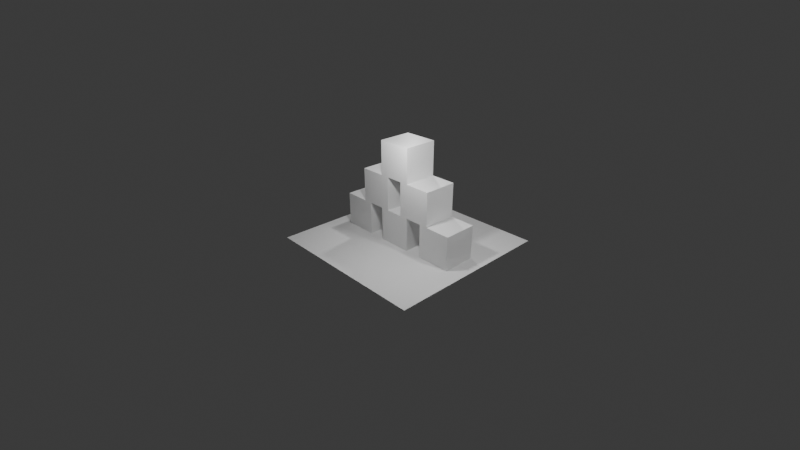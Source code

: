 # Source: grk-a1-cubes.blend  (saved by Blender 4.2.66; exported with 4.5.12 LTS)
import bpy
from mathutils import Matrix  # noqa: F401  (used for matrix-valued properties, if any)

bpy.ops.wm.read_factory_settings(use_empty=True)
scene = bpy.context.scene
scene.name = 'Scene'

# ---- collections
col_collection = bpy.data.collections.new('Collection'); scene.collection.children.link(col_collection)

# ---- materials (node trees are filled in below, after node groups)
mat_material = bpy.data.materials.new('Material')
mat_material.alpha_threshold = 0.0
mat_material.use_transparent_shadow = False
mat_material.roughness = 0.5
mat_material.line_color = (0.0, 0.0, 0.0, 1.0)
mat_material_001 = bpy.data.materials.new('Material.001')
mat_material_001.alpha_threshold = 0.0
mat_material_001.use_transparent_shadow = False
mat_material_001.roughness = 0.5
mat_material_001.line_color = (0.0, 0.0, 0.0, 1.0)
mat_material_002 = bpy.data.materials.new('Material.002')
mat_material_002.alpha_threshold = 0.0
mat_material_002.use_transparent_shadow = False
mat_material_002.roughness = 0.5
mat_material_002.line_color = (0.0, 0.0, 0.0, 1.0)
mat_material_003 = bpy.data.materials.new('Material.003')
mat_material_003.alpha_threshold = 0.0
mat_material_003.use_transparent_shadow = False
mat_material_003.roughness = 0.5
mat_material_003.line_color = (0.0, 0.0, 0.0, 1.0)
mat_material_004 = bpy.data.materials.new('Material.004')
mat_material_004.alpha_threshold = 0.0
mat_material_004.use_transparent_shadow = False
mat_material_004.roughness = 0.5
mat_material_004.line_color = (0.0, 0.0, 0.0, 1.0)
mat_material_005 = bpy.data.materials.new('Material.005')
mat_material_005.alpha_threshold = 0.0
mat_material_005.use_transparent_shadow = False
mat_material_005.roughness = 0.5
mat_material_005.line_color = (0.0, 0.0, 0.0, 1.0)

# ---- material node trees
mat_material.use_nodes = True; mat_material.node_tree.nodes.clear()
_N = mat_material.node_tree.nodes; _L = mat_material.node_tree.links
n0 = _N.new('ShaderNodeOutputMaterial'); n0.name = 'Material Output'; n0.location = (300, 300)
n1 = _N.new('ShaderNodeBsdfPrincipled'); n1.name = 'Principled BSDF'; n1.location = (10, 300)
n1.inputs[3].default_value = 1.45
_L.new(n1.outputs[0], n0.inputs[0])
n0.is_active_output = True
mat_material_001.use_nodes = True; mat_material_001.node_tree.nodes.clear()
_N = mat_material_001.node_tree.nodes; _L = mat_material_001.node_tree.links
n0 = _N.new('ShaderNodeOutputMaterial'); n0.name = 'Material Output'; n0.location = (300, 300)
n1 = _N.new('ShaderNodeBsdfPrincipled'); n1.name = 'Principled BSDF'; n1.location = (10, 300)
n1.inputs[3].default_value = 1.45
_L.new(n1.outputs[0], n0.inputs[0])
n0.is_active_output = True
mat_material_002.use_nodes = True; mat_material_002.node_tree.nodes.clear()
_N = mat_material_002.node_tree.nodes; _L = mat_material_002.node_tree.links
n0 = _N.new('ShaderNodeOutputMaterial'); n0.name = 'Material Output'; n0.location = (300, 300)
n1 = _N.new('ShaderNodeBsdfPrincipled'); n1.name = 'Principled BSDF'; n1.location = (10, 300)
n1.inputs[3].default_value = 1.45
_L.new(n1.outputs[0], n0.inputs[0])
n0.is_active_output = True
mat_material_003.use_nodes = True; mat_material_003.node_tree.nodes.clear()
_N = mat_material_003.node_tree.nodes; _L = mat_material_003.node_tree.links
n0 = _N.new('ShaderNodeOutputMaterial'); n0.name = 'Material Output'; n0.location = (300, 300)
n1 = _N.new('ShaderNodeBsdfPrincipled'); n1.name = 'Principled BSDF'; n1.location = (10, 300)
n1.inputs[3].default_value = 1.45
_L.new(n1.outputs[0], n0.inputs[0])
n0.is_active_output = True
mat_material_004.use_nodes = True; mat_material_004.node_tree.nodes.clear()
_N = mat_material_004.node_tree.nodes; _L = mat_material_004.node_tree.links
n0 = _N.new('ShaderNodeOutputMaterial'); n0.name = 'Material Output'; n0.location = (300, 300)
n1 = _N.new('ShaderNodeBsdfPrincipled'); n1.name = 'Principled BSDF'; n1.location = (10, 300)
n1.inputs[3].default_value = 1.45
_L.new(n1.outputs[0], n0.inputs[0])
n0.is_active_output = True
mat_material_005.use_nodes = True; mat_material_005.node_tree.nodes.clear()
_N = mat_material_005.node_tree.nodes; _L = mat_material_005.node_tree.links
n0 = _N.new('ShaderNodeOutputMaterial'); n0.name = 'Material Output'; n0.location = (300, 300)
n1 = _N.new('ShaderNodeBsdfPrincipled'); n1.name = 'Principled BSDF'; n1.location = (10, 300)
n1.inputs[3].default_value = 1.45
_L.new(n1.outputs[0], n0.inputs[0])
n0.is_active_output = True

# ---- world
world_world = bpy.data.worlds.new('World'); scene.world = world_world
world_world.use_nodes = True; world_world.node_tree.nodes.clear()
_N = world_world.node_tree.nodes; _L = world_world.node_tree.links
n0 = _N.new('ShaderNodeOutputWorld'); n0.name = 'World Output'; n0.location = (300, 300)
n1 = _N.new('ShaderNodeBackground'); n1.name = 'Background'; n1.location = (10, 300)
n1.inputs[0].default_value = (0.05088, 0.05088, 0.05088, 1.0)
_L.new(n1.outputs[0], n0.inputs[0])
n0.is_active_output = True
world_world.color = (0.05088, 0.05088, 0.05088)
world_world.sun_shadow_jitter_overblur = 0.0

# ---- cameras
cam_camera = bpy.data.cameras.new('Camera')
cam_camera.clip_end = 100.0
cam_camera.lens = 23.34
cam_camera.ortho_scale = 7.314

# ---- lights
light_light = bpy.data.lights.new('Light', 'POINT')
light_light.energy = 1000.0
light_light.shadow_soft_size = 0.2893
light_light_001 = bpy.data.lights.new('Light.001', 'POINT')
light_light_001.energy = 1000.0
light_light_001.shadow_soft_size = 0.2893
light_light_002 = bpy.data.lights.new('Light.002', 'POINT')
light_light_002.energy = 1000.0
light_light_002.shadow_soft_size = 0.2893

# ---- meshes
me_cube = bpy.data.meshes.new('Cube')
me_cube.from_pydata([(1.0, 1.0, 1.0), (1.0, 1.0, -1.0), (1.0, -1.0, 1.0), (1.0, -1.0, -1.0), (-1.0, 1.0, 1.0), (-1.0, 1.0, -1.0), (-1.0, -1.0, 1.0), (-1.0, -1.0, -1.0)], [], [(0, 4, 6, 2), (3, 2, 6, 7), (7, 6, 4, 5), (5, 1, 3, 7), (1, 0, 2, 3), (5, 4, 0, 1)])
_uv = me_cube.uv_layers.new(name='UVMap')
_uv.uv.foreach_set('vector', [0.625, 0.5, 0.875, 0.5, 0.875, 0.75, 0.625, 0.75, 0.375, 0.75, 0.625, 0.75, 0.625, 1.0, 0.375, 1.0, 0.375, 0.0, 0.625, 0.0, 0.625, 0.25, 0.375, 0.25, 0.125, 0.5, 0.375, 0.5, 0.375, 0.75, 0.125, 0.75, 0.375, 0.5, 0.625, 0.5, 0.625, 0.75, 0.375, 0.75, 0.375, 0.25, 0.625, 0.25, 0.625, 0.5, 0.375, 0.5])
me_cube.materials.append(mat_material)
me_cube.use_mirror_vertex_groups = False
me_cube.update()
me_cube_001 = bpy.data.meshes.new('Cube.001')
me_cube_001.from_pydata([(1.0, 1.0, 1.0), (1.0, 1.0, -1.0), (1.0, -1.0, 1.0), (1.0, -1.0, -1.0), (-1.0, 1.0, 1.0), (-1.0, 1.0, -1.0), (-1.0, -1.0, 1.0), (-1.0, -1.0, -1.0)], [], [(0, 4, 6, 2), (3, 2, 6, 7), (7, 6, 4, 5), (5, 1, 3, 7), (1, 0, 2, 3), (5, 4, 0, 1)])
_uv = me_cube_001.uv_layers.new(name='UVMap')
_uv.uv.foreach_set('vector', [0.625, 0.5, 0.875, 0.5, 0.875, 0.75, 0.625, 0.75, 0.375, 0.75, 0.625, 0.75, 0.625, 1.0, 0.375, 1.0, 0.375, 0.0, 0.625, 0.0, 0.625, 0.25, 0.375, 0.25, 0.125, 0.5, 0.375, 0.5, 0.375, 0.75, 0.125, 0.75, 0.375, 0.5, 0.625, 0.5, 0.625, 0.75, 0.375, 0.75, 0.375, 0.25, 0.625, 0.25, 0.625, 0.5, 0.375, 0.5])
me_cube_001.materials.append(mat_material_001)
me_cube_001.use_mirror_vertex_groups = False
me_cube_001.update()
me_cube_002 = bpy.data.meshes.new('Cube.002')
me_cube_002.from_pydata([(1.0, 1.0, 1.0), (1.0, 1.0, -1.0), (1.0, -1.0, 1.0), (1.0, -1.0, -1.0), (-1.0, 1.0, 1.0), (-1.0, 1.0, -1.0), (-1.0, -1.0, 1.0), (-1.0, -1.0, -1.0)], [], [(0, 4, 6, 2), (3, 2, 6, 7), (7, 6, 4, 5), (5, 1, 3, 7), (1, 0, 2, 3), (5, 4, 0, 1)])
_uv = me_cube_002.uv_layers.new(name='UVMap')
_uv.uv.foreach_set('vector', [0.625, 0.5, 0.875, 0.5, 0.875, 0.75, 0.625, 0.75, 0.375, 0.75, 0.625, 0.75, 0.625, 1.0, 0.375, 1.0, 0.375, 0.0, 0.625, 0.0, 0.625, 0.25, 0.375, 0.25, 0.125, 0.5, 0.375, 0.5, 0.375, 0.75, 0.125, 0.75, 0.375, 0.5, 0.625, 0.5, 0.625, 0.75, 0.375, 0.75, 0.375, 0.25, 0.625, 0.25, 0.625, 0.5, 0.375, 0.5])
_ca = me_cube_002.color_attributes.new('Attribute', 'BYTE_COLOR', 'CORNER')
_ca.data.foreach_set('color', [1.0, 1.0, 1.0, 1.0, 1.0, 1.0, 1.0, 1.0, 1.0, 1.0, 1.0, 1.0, 1.0, 1.0, 1.0, 1.0, 1.0, 1.0, 1.0, 1.0, 1.0, 1.0, 1.0, 1.0, 1.0, 1.0, 1.0, 1.0, 1.0, 1.0, 1.0, 1.0, 1.0, 1.0, 1.0, 1.0, 1.0, 1.0, 1.0, 1.0, 1.0, 1.0, 1.0, 1.0, 1.0, 1.0, 1.0, 1.0, 1.0, 1.0, 1.0, 1.0, 1.0, 1.0, 1.0, 1.0, 1.0, 1.0, 1.0, 1.0, 1.0, 1.0, 1.0, 1.0, 1.0, 1.0, 1.0, 1.0, 1.0, 1.0, 1.0, 1.0, 1.0, 1.0, 1.0, 1.0, 1.0, 1.0, 1.0, 1.0, 1.0, 1.0, 1.0, 1.0, 1.0, 1.0, 1.0, 1.0, 1.0, 1.0, 1.0, 1.0, 1.0, 1.0, 1.0, 1.0])
me_cube_002.materials.append(mat_material_002)
me_cube_002.use_mirror_vertex_groups = False
me_cube_002.update()
me_cube_003 = bpy.data.meshes.new('Cube.003')
me_cube_003.from_pydata([(1.0, 1.0, 1.0), (1.0, 1.0, -1.0), (1.0, -1.0, 1.0), (1.0, -1.0, -1.0), (-1.0, 1.0, 1.0), (-1.0, 1.0, -1.0), (-1.0, -1.0, 1.0), (-1.0, -1.0, -1.0)], [], [(0, 4, 6, 2), (3, 2, 6, 7), (7, 6, 4, 5), (5, 1, 3, 7), (1, 0, 2, 3), (5, 4, 0, 1)])
_uv = me_cube_003.uv_layers.new(name='UVMap')
_uv.uv.foreach_set('vector', [0.625, 0.5, 0.875, 0.5, 0.875, 0.75, 0.625, 0.75, 0.375, 0.75, 0.625, 0.75, 0.625, 1.0, 0.375, 1.0, 0.375, 0.0, 0.625, 0.0, 0.625, 0.25, 0.375, 0.25, 0.125, 0.5, 0.375, 0.5, 0.375, 0.75, 0.125, 0.75, 0.375, 0.5, 0.625, 0.5, 0.625, 0.75, 0.375, 0.75, 0.375, 0.25, 0.625, 0.25, 0.625, 0.5, 0.375, 0.5])
me_cube_003.materials.append(mat_material_003)
me_cube_003.use_mirror_vertex_groups = False
me_cube_003.update()
me_cube_004 = bpy.data.meshes.new('Cube.004')
me_cube_004.from_pydata([(1.0, 1.0, 1.0), (1.0, 1.0, -1.0), (1.0, -1.0, 1.0), (1.0, -1.0, -1.0), (-1.0, 1.0, 1.0), (-1.0, 1.0, -1.0), (-1.0, -1.0, 1.0), (-1.0, -1.0, -1.0)], [], [(0, 4, 6, 2), (3, 2, 6, 7), (7, 6, 4, 5), (5, 1, 3, 7), (1, 0, 2, 3), (5, 4, 0, 1)])
_uv = me_cube_004.uv_layers.new(name='UVMap')
_uv.uv.foreach_set('vector', [0.625, 0.5, 0.875, 0.5, 0.875, 0.75, 0.625, 0.75, 0.375, 0.75, 0.625, 0.75, 0.625, 1.0, 0.375, 1.0, 0.375, 0.0, 0.625, 0.0, 0.625, 0.25, 0.375, 0.25, 0.125, 0.5, 0.375, 0.5, 0.375, 0.75, 0.125, 0.75, 0.375, 0.5, 0.625, 0.5, 0.625, 0.75, 0.375, 0.75, 0.375, 0.25, 0.625, 0.25, 0.625, 0.5, 0.375, 0.5])
me_cube_004.materials.append(mat_material_004)
me_cube_004.use_mirror_vertex_groups = False
me_cube_004.update()
me_cube_005 = bpy.data.meshes.new('Cube.005')
me_cube_005.from_pydata([(1.0, 1.0, 1.0), (1.0, 1.0, -1.0), (1.0, -1.0, 1.0), (1.0, -1.0, -1.0), (-1.0, 1.0, 1.0), (-1.0, 1.0, -1.0), (-1.0, -1.0, 1.0), (-1.0, -1.0, -1.0)], [], [(0, 4, 6, 2), (3, 2, 6, 7), (7, 6, 4, 5), (5, 1, 3, 7), (1, 0, 2, 3), (5, 4, 0, 1)])
_uv = me_cube_005.uv_layers.new(name='UVMap')
_uv.uv.foreach_set('vector', [0.625, 0.5, 0.875, 0.5, 0.875, 0.75, 0.625, 0.75, 0.375, 0.75, 0.625, 0.75, 0.625, 1.0, 0.375, 1.0, 0.375, 0.0, 0.625, 0.0, 0.625, 0.25, 0.375, 0.25, 0.125, 0.5, 0.375, 0.5, 0.375, 0.75, 0.125, 0.75, 0.375, 0.5, 0.625, 0.5, 0.625, 0.75, 0.375, 0.75, 0.375, 0.25, 0.625, 0.25, 0.625, 0.5, 0.375, 0.5])
me_cube_005.materials.append(mat_material_005)
me_cube_005.use_mirror_vertex_groups = False
me_cube_005.update()
me_plane = bpy.data.meshes.new('Plane')
me_plane.from_pydata([(-1.0, -1.0, 0.0), (1.0, -1.0, 0.0), (-1.0, 1.0, 0.0), (1.0, 1.0, 0.0)], [], [(0, 1, 3, 2)])
_uv = me_plane.uv_layers.new(name='UVMap')
_uv.uv.foreach_set('vector', [0.0, 0.0, 1.0, 0.0, 1.0, 1.0, 0.0, 1.0])
me_plane.update()

# ---- curves / text
cu_surfpatch = bpy.data.curves.new('SurfPatch', 'CURVE')
cu_surfpatch.dimensions = '3D'
_sp = cu_surfpatch.splines.new('NURBS'); _sp.points.add(15)
_sp.points.foreach_set('co', [-1.5, -1.5, 0.0, 1.0, -1.5, -0.5, 0.0, 1.0, -1.5, 0.5, 0.0, 1.0, -1.5, 1.5, 0.0, 1.0, -0.5, -1.5, 0.0, 1.0, -0.5, -0.5, 1.0, 1.0, -0.5, 0.5, 1.0, 1.0, -0.5, 1.5, 0.0, 1.0, 0.5, -1.5, 0.0, 1.0, 0.5, -0.5, 1.0, 1.0, 0.5, 0.5, 1.0, 1.0, 0.5, 1.5, 0.0, 1.0, 1.5, -1.5, 0.0, 1.0, 1.5, -0.5, 0.0, 1.0, 1.5, 0.5, 0.0, 1.0, 1.5, 1.5, 0.0, 1.0])
_sp.points.foreach_set('radius', [0.0, 0.0, 0.0, 0.0, 0.0, 0.0, 0.0, 0.0, 0.0, 0.0, 0.0, 0.0, 0.0, 0.0, 0.0, 0.0])
_sp.resolution_u = 4
_sp.resolution_v = 4
cu_surfpatch.resolution_u = 4
cu_surfpatch.resolution_v = 4
cu_surfpatch.fill_mode = 'FULL'

# ---- objects
ob_cube = bpy.data.objects.new('Cube', me_cube)
ob_light = bpy.data.objects.new('Light', light_light)
ob_camera = bpy.data.objects.new('Camera', cam_camera)
ob_cube_001 = bpy.data.objects.new('Cube.001', me_cube_001)
ob_cube_002 = bpy.data.objects.new('Cube.002', me_cube_002)
ob_cube_003 = bpy.data.objects.new('Cube.003', me_cube_003)
ob_cube_004 = bpy.data.objects.new('Cube.004', me_cube_004)
ob_cube_005 = bpy.data.objects.new('Cube.005', me_cube_005)
ob_surfpatch = bpy.data.objects.new('SurfPatch', cu_surfpatch)
ob_plane = bpy.data.objects.new('Plane', me_plane)
ob_light_001 = bpy.data.objects.new('Light.001', light_light_001)
ob_light_002 = bpy.data.objects.new('Light.002', light_light_002)

# ---- transforms, parenting, visibility, modifiers, constraints
ob_cube.location = (0.0, 0.0, 0.0)
ob_cube.lock_rotations_4d = False
ob_cube.empty_display_type = 'ARROWS'
ob_cube.lineart.crease_threshold = 0.0
ob_light.location = (2.078, -3.352, 6.373)
ob_light.rotation_euler = (0.6503, 0.05522, 1.866)
ob_light.lock_rotations_4d = False
ob_light.empty_display_type = 'ARROWS'
ob_light.color = (0.0, 0.0, 0.0, 0.0)
ob_light.lineart.crease_threshold = 0.0
ob_camera.location = (19.29, -18.74, 13.31)
ob_camera.rotation_euler = (1.109, 0.0, 0.8149)
ob_camera.lock_rotations_4d = False
ob_camera.empty_display_type = 'ARROWS'
ob_camera.color = (0.0, 0.0, 0.0, 0.0)
ob_camera.display_type = 'WIRE'
ob_camera.lineart.crease_threshold = 0.0
ob_cube_001.location = (3.0, 1.371e-09, 0.0)
ob_cube_001.lock_rotations_4d = False
ob_cube_001.empty_display_type = 'ARROWS'
ob_cube_001.lineart.crease_threshold = 0.0
ob_cube_002.location = (0.0, 0.0, 4.0)
ob_cube_002.lock_rotations_4d = False
ob_cube_002.empty_display_type = 'ARROWS'
ob_cube_002.lineart.crease_threshold = 0.0
ob_cube_003.location = (-3.0, 0.0, 0.0)
ob_cube_003.lock_rotations_4d = False
ob_cube_003.empty_display_type = 'ARROWS'
ob_cube_003.lineart.crease_threshold = 0.0
ob_cube_004.location = (-1.5, 0.0, 2.0)
ob_cube_004.lock_rotations_4d = False
ob_cube_004.empty_display_type = 'ARROWS'
ob_cube_004.lineart.crease_threshold = 0.0
ob_cube_005.location = (1.5, -1.371e-09, 2.0)
ob_cube_005.lock_rotations_4d = False
ob_cube_005.empty_display_type = 'ARROWS'
ob_cube_005.lineart.crease_threshold = 0.0
ob_surfpatch.location = (0.0, 0.0, 0.0)
ob_surfpatch.empty_image_offset = (0.0, 0.0)
ob_plane.location = (0.0, 0.0, -1.0)
ob_plane.scale = (5.0, 5.0, 5.0)
ob_light_001.location = (8.254, -0.009813, 6.373)
ob_light_001.rotation_euler = (0.6503, 0.05522, 1.866)
ob_light_001.lock_rotations_4d = False
ob_light_001.empty_display_type = 'ARROWS'
ob_light_001.color = (0.0, 0.0, 0.0, 0.0)
ob_light_001.lineart.crease_threshold = 0.0
ob_light_002.location = (-3.149, 3.671, 7.985)
ob_light_002.rotation_euler = (0.6503, 0.05522, 1.866)
ob_light_002.lock_rotations_4d = False
ob_light_002.empty_display_type = 'ARROWS'
ob_light_002.color = (0.0, 0.0, 0.0, 0.0)
ob_light_002.lineart.crease_threshold = 0.0

# ---- collection membership
col_collection.objects.link(ob_cube)
col_collection.objects.link(ob_light)
col_collection.objects.link(ob_camera)
col_collection.objects.link(ob_cube_001)
col_collection.objects.link(ob_cube_002)
col_collection.objects.link(ob_cube_003)
col_collection.objects.link(ob_cube_004)
col_collection.objects.link(ob_cube_005)
col_collection.objects.link(ob_surfpatch)
col_collection.objects.link(ob_plane)
col_collection.objects.link(ob_light_001)
col_collection.objects.link(ob_light_002)

# ---- scene / render settings (as saved in the file)
scene.camera = ob_camera
scene.frame_start = 1; scene.frame_end = 250; scene.frame_set(250)
scene.render.engine = 'BLENDER_EEVEE_NEXT'
bpy.context.view_layer.update()
